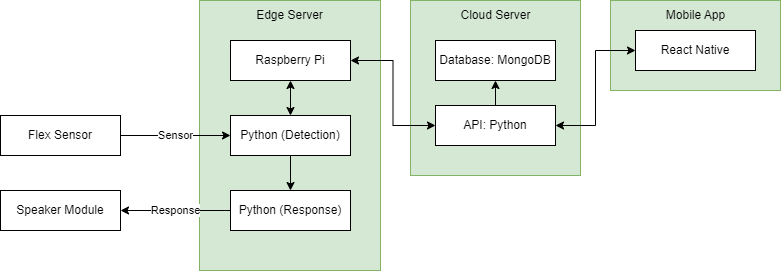

The diagram above was exported from draw.io. Its source (the exported page's mxGraphModel, read from the mxfile embedded in the PNG):
<mxGraphModel dx="1114" dy="602" grid="1" gridSize="10" guides="1" tooltips="1" connect="1" arrows="1" fold="1" page="1" pageScale="1" pageWidth="827" pageHeight="1169" math="0" shadow="0">
  <root>
    <mxCell id="0" />
    <mxCell id="1" parent="0" />
    <mxCell id="2" value="" style="rounded=0;whiteSpace=wrap;html=1;fillColor=#d5e8d4;strokeColor=#82b366;" vertex="1" parent="1">
      <mxGeometry x="450" y="50" width="170" height="175" as="geometry" />
    </mxCell>
    <mxCell id="3" value="Cloud Server" style="text;html=1;strokeColor=none;fillColor=none;align=center;verticalAlign=middle;whiteSpace=wrap;rounded=0;" vertex="1" parent="1">
      <mxGeometry x="482.5" y="50" width="105" height="30" as="geometry" />
    </mxCell>
    <mxCell id="4" value="" style="rounded=0;whiteSpace=wrap;html=1;fillColor=#d5e8d4;strokeColor=#82b366;" vertex="1" parent="1">
      <mxGeometry x="239" y="50" width="181" height="270" as="geometry" />
    </mxCell>
    <mxCell id="5" value="Edge Server" style="text;html=1;strokeColor=none;fillColor=none;align=center;verticalAlign=middle;whiteSpace=wrap;rounded=0;" vertex="1" parent="1">
      <mxGeometry x="277" y="50" width="105" height="30" as="geometry" />
    </mxCell>
    <mxCell id="6" value="Sensor" style="edgeStyle=orthogonalEdgeStyle;rounded=0;orthogonalLoop=1;jettySize=auto;html=1;entryX=0;entryY=0.5;entryDx=0;entryDy=0;" edge="1" source="7" target="18" parent="1">
      <mxGeometry relative="1" as="geometry" />
    </mxCell>
    <mxCell id="7" value="Flex Sensor" style="rounded=0;whiteSpace=wrap;html=1;" vertex="1" parent="1">
      <mxGeometry x="40" y="165" width="120" height="40" as="geometry" />
    </mxCell>
    <mxCell id="8" value="Speaker Module" style="rounded=0;whiteSpace=wrap;html=1;" vertex="1" parent="1">
      <mxGeometry x="40" y="240" width="120" height="40" as="geometry" />
    </mxCell>
    <mxCell id="9" value="" style="rounded=0;whiteSpace=wrap;html=1;fillColor=#d5e8d4;strokeColor=#82b366;" vertex="1" parent="1">
      <mxGeometry x="650" y="50" width="170" height="90" as="geometry" />
    </mxCell>
    <mxCell id="10" value="Mobile App" style="text;html=1;strokeColor=none;fillColor=none;align=center;verticalAlign=middle;whiteSpace=wrap;rounded=0;" vertex="1" parent="1">
      <mxGeometry x="682.5" y="50" width="105" height="30" as="geometry" />
    </mxCell>
    <mxCell id="11" value="React Native" style="rounded=0;whiteSpace=wrap;html=1;" vertex="1" parent="1">
      <mxGeometry x="675" y="80" width="120" height="40" as="geometry" />
    </mxCell>
    <mxCell id="12" style="edgeStyle=orthogonalEdgeStyle;rounded=0;orthogonalLoop=1;jettySize=auto;html=1;entryX=0;entryY=0.5;entryDx=0;entryDy=0;startArrow=classic;startFill=1;" edge="1" source="13" target="22" parent="1">
      <mxGeometry relative="1" as="geometry" />
    </mxCell>
    <mxCell id="13" value="Raspberry Pi" style="rounded=0;whiteSpace=wrap;html=1;" vertex="1" parent="1">
      <mxGeometry x="270" y="90" width="120" height="40" as="geometry" />
    </mxCell>
    <mxCell id="14" value="Response" style="edgeStyle=orthogonalEdgeStyle;rounded=0;orthogonalLoop=1;jettySize=auto;html=1;entryX=1;entryY=0.5;entryDx=0;entryDy=0;" edge="1" source="15" target="8" parent="1">
      <mxGeometry relative="1" as="geometry" />
    </mxCell>
    <mxCell id="15" value="Python (Response)" style="rounded=0;whiteSpace=wrap;html=1;" vertex="1" parent="1">
      <mxGeometry x="270" y="240" width="120" height="40" as="geometry" />
    </mxCell>
    <mxCell id="16" style="edgeStyle=orthogonalEdgeStyle;rounded=0;orthogonalLoop=1;jettySize=auto;html=1;entryX=0.5;entryY=1;entryDx=0;entryDy=0;startArrow=classic;startFill=1;" edge="1" source="18" target="13" parent="1">
      <mxGeometry relative="1" as="geometry" />
    </mxCell>
    <mxCell id="17" style="edgeStyle=orthogonalEdgeStyle;rounded=0;orthogonalLoop=1;jettySize=auto;html=1;entryX=0.5;entryY=0;entryDx=0;entryDy=0;" edge="1" source="18" target="15" parent="1">
      <mxGeometry relative="1" as="geometry" />
    </mxCell>
    <mxCell id="18" value="Python (Detection)" style="rounded=0;whiteSpace=wrap;html=1;" vertex="1" parent="1">
      <mxGeometry x="270" y="165" width="120" height="40" as="geometry" />
    </mxCell>
    <mxCell id="19" value="Database: MongoDB" style="rounded=0;whiteSpace=wrap;html=1;" vertex="1" parent="1">
      <mxGeometry x="475" y="90" width="120" height="40" as="geometry" />
    </mxCell>
    <mxCell id="20" style="edgeStyle=orthogonalEdgeStyle;rounded=0;orthogonalLoop=1;jettySize=auto;html=1;entryX=0;entryY=0.5;entryDx=0;entryDy=0;startArrow=classic;startFill=1;" edge="1" source="22" target="11" parent="1">
      <mxGeometry relative="1" as="geometry" />
    </mxCell>
    <mxCell id="21" style="edgeStyle=orthogonalEdgeStyle;rounded=0;orthogonalLoop=1;jettySize=auto;html=1;entryX=0.5;entryY=1;entryDx=0;entryDy=0;" edge="1" source="22" target="19" parent="1">
      <mxGeometry relative="1" as="geometry" />
    </mxCell>
    <mxCell id="22" value="API: Python" style="rounded=0;whiteSpace=wrap;html=1;" vertex="1" parent="1">
      <mxGeometry x="475" y="155" width="120" height="40" as="geometry" />
    </mxCell>
  </root>
</mxGraphModel>